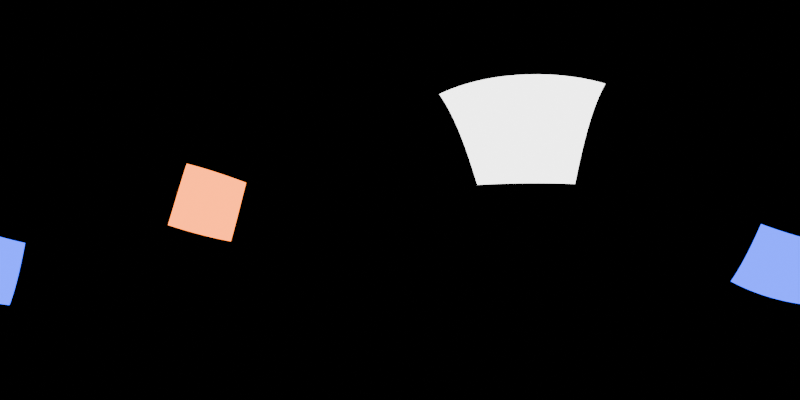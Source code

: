 # Source: devBackground-tjs.blend  (saved by Blender 4.3.34; exported with 4.5.12 LTS)
import bpy
from mathutils import Matrix  # noqa: F401  (used for matrix-valued properties, if any)

bpy.ops.wm.read_factory_settings(use_empty=True)
scene = bpy.context.scene
scene.name = 'Scene'

# ---- collections
col_collection = bpy.data.collections.new('Collection'); scene.collection.children.link(col_collection)

# ---- world
world_world = bpy.data.worlds.new('World'); scene.world = world_world
world_world.use_nodes = True; world_world.node_tree.nodes.clear()
_N = world_world.node_tree.nodes; _L = world_world.node_tree.links
n0 = _N.new('ShaderNodeOutputWorld'); n0.name = 'World Output'; n0.location = (300, 300)
n1 = _N.new('ShaderNodeBackground'); n1.name = 'Background'; n1.location = (10, 300)
n1.inputs[0].default_value = (0.0, 0.0, 0.0, 1.0)
_L.new(n1.outputs[0], n0.inputs[0])
n0.is_active_output = True
world_world.color = (0.05088, 0.05088, 0.05088)
world_world.sun_shadow_jitter_overblur = 0.0

# ---- cameras
cam_camera = bpy.data.cameras.new('Camera')
cam_camera.type = 'PANO'
cam_camera.panorama_type = 'EQUIRECTANGULAR'

# ---- lights
light_area = bpy.data.lights.new('Area', 'AREA')
light_area.energy = 1000.0
light_area.size = 1.0
light_area.size_y = 1.0
light_area_001 = bpy.data.lights.new('Area.001', 'AREA')
light_area_001.color = (1.0, 0.192, 0.02336)
light_area_001.energy = 1000.0
light_area_001.size = 1.0
light_area_001.size_y = 1.0
light_area_002 = bpy.data.lights.new('Area.002', 'AREA')
light_area_002.color = (0.0131, 0.05212, 1.0)
light_area_002.energy = 1000.0
light_area_002.size = 1.0
light_area_002.size_y = 1.0

# ---- objects
ob_camera = bpy.data.objects.new('Camera', cam_camera)
ob_area = bpy.data.objects.new('Area', light_area)
ob_area_001 = bpy.data.objects.new('Area.001', light_area_001)
ob_area_002 = bpy.data.objects.new('Area.002', light_area_002)

# ---- transforms, parenting, visibility, modifiers, constraints
ob_camera.location = (0.0, 0.0, 0.0)
ob_camera.rotation_euler = (1.571, 0.0, 0.0)
ob_area.location = (6.491, 4.639, 4.804)
ob_area.rotation_euler = (0.941, -0.0009842, 2.072)
ob_area.scale = (8.447, 8.447, 8.447)
ob_area.visible_camera = True
ob_area_001.location = (-16.29, 1.147, -0.3958)
ob_area_001.rotation_euler = (1.625, -0.2868, 4.762)
ob_area_001.scale = (8.447, 8.447, 8.447)
ob_area_001.visible_camera = True
ob_area_002.location = (2.043, -13.71, -7.947)
ob_area_002.rotation_euler = (2.045, -0.2907, 6.261)
ob_area_002.scale = (8.447, 8.447, 8.447)
ob_area_002.visible_camera = True

# ---- collection membership
col_collection.objects.link(ob_camera)
col_collection.objects.link(ob_area)
col_collection.objects.link(ob_area_001)
col_collection.objects.link(ob_area_002)

# ---- scene / render settings (as saved in the file)
scene.camera = ob_camera
scene.frame_start = 1; scene.frame_end = 250; scene.frame_set(0)
scene.render.engine = 'CYCLES'
scene.render.resolution_x = 2048
scene.render.resolution_y = 1024
scene.cycles.samples = 256
bpy.context.view_layer.update()
